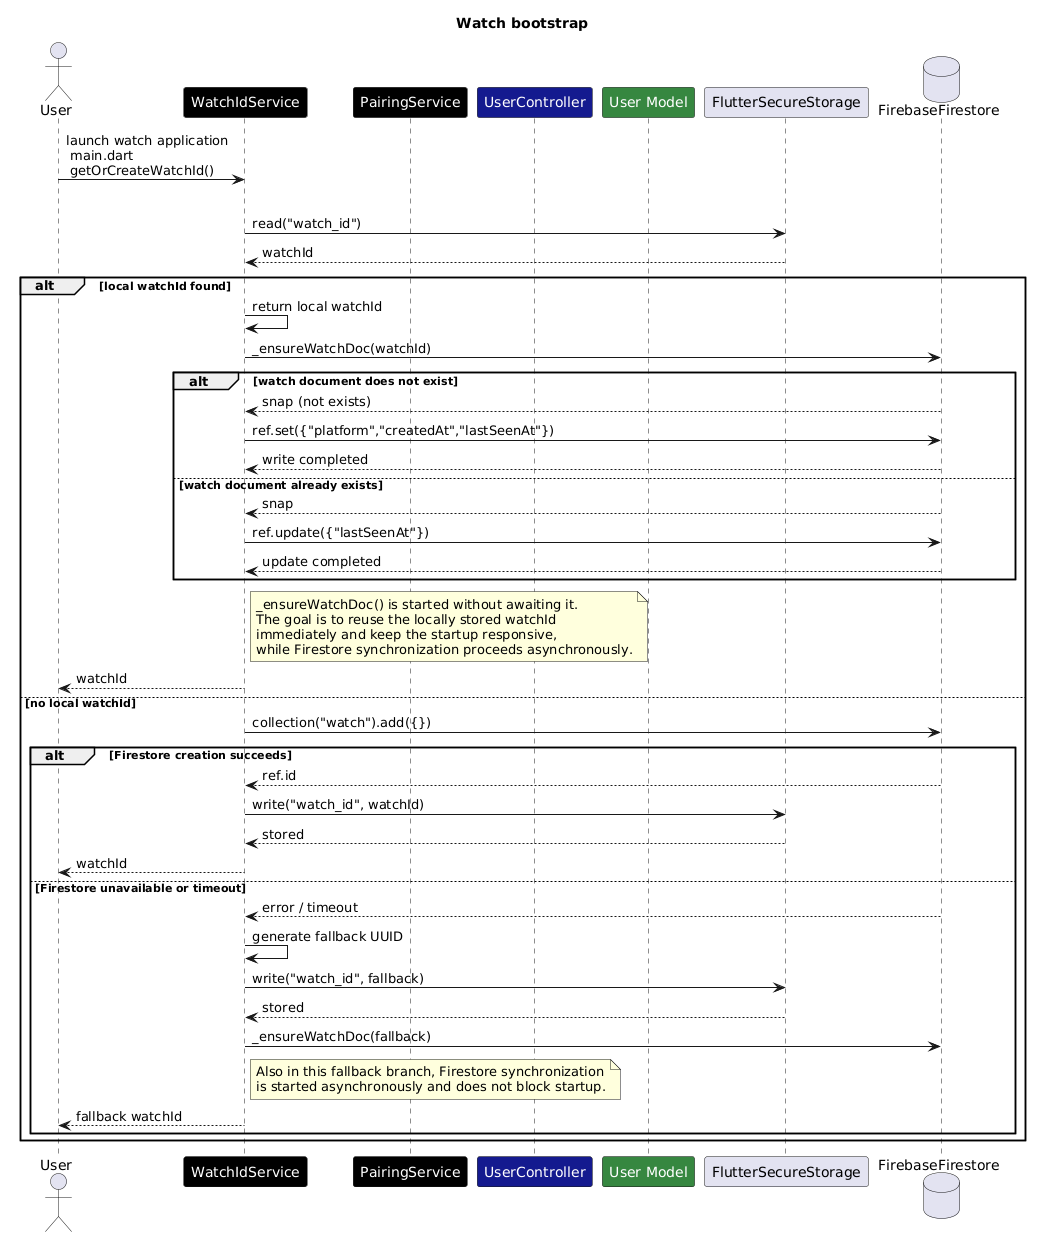

The diagram above was rendered by PlantUML. Its source (embedded in the PNG):
@startuml
title Watch bootstrap

actor User

'participant LoginPage as "<color:white>LoginPage</color>" #darkgreen
'participant UserPage as "<color:white>UserPage</color>" #darkgreen
participant WatchIdService as "<color:white>WatchIdService</color>" #000000
participant PairingService as "<color:white>PairingService</color>" #000000
participant UserController as "<color:white>UserController</color>" #151b8e
participant Users as "<color:white>User Model</color>" #378641
participant FlutterSecureStorage
database FirebaseFirestore

User -> WatchIdService : launch watch application\n main.dart \n getOrCreateWatchId()


alt watchId found locally
    WatchIdService -> FlutterSecureStorage : read("watch_id")
    FlutterSecureStorage --> WatchIdService : watchId
    'WatchIdService -> FirebaseFirestore : ensure watch document is on Firestore asynchronously without waiting for completion \n unawaited(_ensureWatchDoc(local));
    
    alt local watchId found
    WatchIdService -> WatchIdService : return local watchId
    WatchIdService -> FirebaseFirestore : _ensureWatchDoc(watchId)

    alt watch document does not exist
        FirebaseFirestore --> WatchIdService : snap (not exists)
        WatchIdService -> FirebaseFirestore : ref.set({"platform","createdAt","lastSeenAt"})
        FirebaseFirestore --> WatchIdService : write completed
    else watch document already exists
        FirebaseFirestore --> WatchIdService : snap
        WatchIdService -> FirebaseFirestore : ref.update({"lastSeenAt"})
        FirebaseFirestore --> WatchIdService : update completed
    end

   
   
    note right of WatchIdService
    _ensureWatchDoc() is started without awaiting it.
    The goal is to reuse the locally stored watchId
    immediately and keep the startup responsive,
    while Firestore synchronization proceeds asynchronously.
    end note

    WatchIdService --> User : watchId

else no local watchId
    WatchIdService -> FirebaseFirestore : collection("watch").add({})
    alt Firestore creation succeeds
        FirebaseFirestore --> WatchIdService : ref.id
        WatchIdService -> FlutterSecureStorage : write("watch_id", watchId)
        FlutterSecureStorage --> WatchIdService : stored
        WatchIdService --> User : watchId
    else Firestore unavailable or timeout
        FirebaseFirestore --> WatchIdService : error / timeout
        WatchIdService -> WatchIdService : generate fallback UUID
        WatchIdService -> FlutterSecureStorage : write("watch_id", fallback)
        FlutterSecureStorage --> WatchIdService : stored
        WatchIdService -> FirebaseFirestore : _ensureWatchDoc(fallback)

        note right of WatchIdService
        Also in this fallback branch, Firestore synchronization
        is started asynchronously and does not block startup.
        end note

        WatchIdService --> User : fallback watchId
    end
end
@enduml